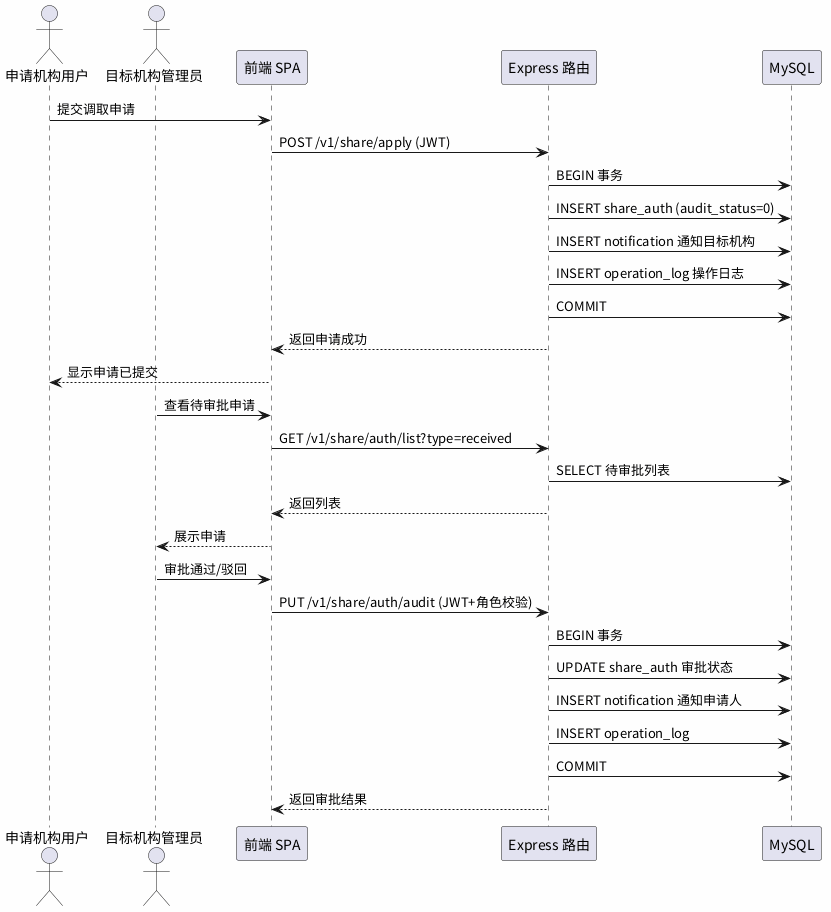

The diagram above was rendered by PlantUML. Its source (embedded in the PNG):
@startuml
skinparam backgroundColor #FEFEFE
skinparam defaultFontName "Noto Sans CJK SC"

actor "申请机构用户" as Req
actor "目标机构管理员" as App
participant "前端 SPA" as F
participant "Express 路由" as E
participant "MySQL" as DB

Req -> F: 提交调取申请
F -> E: POST /v1/share/apply (JWT)
E -> DB: BEGIN 事务
E -> DB: INSERT share_auth (audit_status=0)
E -> DB: INSERT notification 通知目标机构
E -> DB: INSERT operation_log 操作日志
E -> DB: COMMIT
E --> F: 返回申请成功
F --> Req: 显示申请已提交

App -> F: 查看待审批申请
F -> E: GET /v1/share/auth/list?type=received
E -> DB: SELECT 待审批列表
E --> F: 返回列表
F --> App: 展示申请

App -> F: 审批通过/驳回
F -> E: PUT /v1/share/auth/audit (JWT+角色校验)
E -> DB: BEGIN 事务
E -> DB: UPDATE share_auth 审批状态
E -> DB: INSERT notification 通知申请人
E -> DB: INSERT operation_log
E -> DB: COMMIT
E --> F: 返回审批结果

@enduml